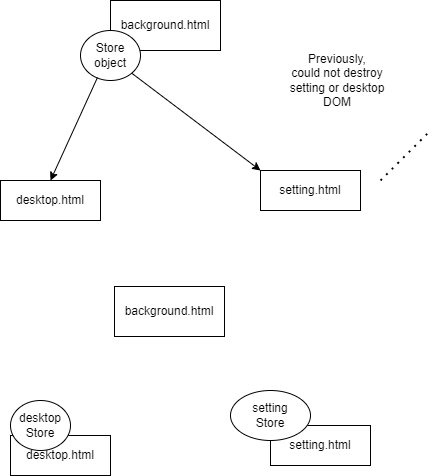

The diagram above was exported from draw.io. Its source (the exported page's mxGraphModel, read from the mxfile embedded in the PNG):
<mxGraphModel dx="1399" dy="772" grid="1" gridSize="10" guides="1" tooltips="1" connect="1" arrows="1" fold="1" page="1" pageScale="1" pageWidth="827" pageHeight="1169" math="0" shadow="0">
  <root>
    <mxCell id="0" />
    <mxCell id="1" parent="0" />
    <mxCell id="wvm_fO4YYTEZ4Ev1Zfm4-1" value="background.html" style="rounded=0;whiteSpace=wrap;html=1;" vertex="1" parent="1">
      <mxGeometry x="120" y="20" width="110" height="50" as="geometry" />
    </mxCell>
    <mxCell id="wvm_fO4YYTEZ4Ev1Zfm4-2" value="desktop.html" style="rounded=0;whiteSpace=wrap;html=1;" vertex="1" parent="1">
      <mxGeometry x="10" y="200" width="100" height="40" as="geometry" />
    </mxCell>
    <mxCell id="wvm_fO4YYTEZ4Ev1Zfm4-3" value="setting.html" style="rounded=0;whiteSpace=wrap;html=1;" vertex="1" parent="1">
      <mxGeometry x="270" y="190" width="100" height="40" as="geometry" />
    </mxCell>
    <mxCell id="wvm_fO4YYTEZ4Ev1Zfm4-4" value="Previously,&lt;br&gt;could not destroy setting or desktop DOM" style="text;html=1;strokeColor=none;fillColor=none;align=center;verticalAlign=middle;whiteSpace=wrap;rounded=0;" vertex="1" parent="1">
      <mxGeometry x="284" y="80" width="126" height="40" as="geometry" />
    </mxCell>
    <mxCell id="wvm_fO4YYTEZ4Ev1Zfm4-10" value="Store object" style="ellipse;whiteSpace=wrap;html=1;" vertex="1" parent="1">
      <mxGeometry x="90" y="50" width="60" height="50" as="geometry" />
    </mxCell>
    <mxCell id="wvm_fO4YYTEZ4Ev1Zfm4-11" value="" style="endArrow=classic;html=1;rounded=0;entryX=0;entryY=0;entryDx=0;entryDy=0;exitX=1;exitY=1;exitDx=0;exitDy=0;" edge="1" parent="1" source="wvm_fO4YYTEZ4Ev1Zfm4-10" target="wvm_fO4YYTEZ4Ev1Zfm4-3">
      <mxGeometry width="50" height="50" relative="1" as="geometry">
        <mxPoint x="160" y="110" as="sourcePoint" />
        <mxPoint x="304" y="256" as="targetPoint" />
      </mxGeometry>
    </mxCell>
    <mxCell id="wvm_fO4YYTEZ4Ev1Zfm4-12" value="" style="endArrow=classic;html=1;rounded=0;entryX=0.5;entryY=0;entryDx=0;entryDy=0;exitX=0.283;exitY=0.94;exitDx=0;exitDy=0;exitPerimeter=0;" edge="1" parent="1" source="wvm_fO4YYTEZ4Ev1Zfm4-10" target="wvm_fO4YYTEZ4Ev1Zfm4-2">
      <mxGeometry width="50" height="50" relative="1" as="geometry">
        <mxPoint x="143.21320343559637" y="110.67766952966349" as="sourcePoint" />
        <mxPoint x="272" y="208" as="targetPoint" />
      </mxGeometry>
    </mxCell>
    <mxCell id="wvm_fO4YYTEZ4Ev1Zfm4-14" value="background.html" style="rounded=0;whiteSpace=wrap;html=1;" vertex="1" parent="1">
      <mxGeometry x="124" y="306" width="110" height="50" as="geometry" />
    </mxCell>
    <mxCell id="wvm_fO4YYTEZ4Ev1Zfm4-15" value="desktop.html" style="rounded=0;whiteSpace=wrap;html=1;" vertex="1" parent="1">
      <mxGeometry x="20" y="455" width="100" height="40" as="geometry" />
    </mxCell>
    <mxCell id="wvm_fO4YYTEZ4Ev1Zfm4-16" value="setting.html" style="rounded=0;whiteSpace=wrap;html=1;" vertex="1" parent="1">
      <mxGeometry x="280" y="445" width="100" height="40" as="geometry" />
    </mxCell>
    <mxCell id="wvm_fO4YYTEZ4Ev1Zfm4-18" value="setting&lt;br&gt;Store" style="ellipse;whiteSpace=wrap;html=1;" vertex="1" parent="1">
      <mxGeometry x="240" y="410" width="80" height="50" as="geometry" />
    </mxCell>
    <mxCell id="wvm_fO4YYTEZ4Ev1Zfm4-21" value="desktop&lt;br&gt;Store" style="ellipse;whiteSpace=wrap;html=1;" vertex="1" parent="1">
      <mxGeometry x="20" y="420" width="60" height="50" as="geometry" />
    </mxCell>
    <mxCell id="wvm_fO4YYTEZ4Ev1Zfm4-23" value="" style="endArrow=none;dashed=1;html=1;dashPattern=1 3;strokeWidth=2;rounded=0;" edge="1" parent="1">
      <mxGeometry width="50" height="50" relative="1" as="geometry">
        <mxPoint x="390" y="200" as="sourcePoint" />
        <mxPoint x="440" y="150" as="targetPoint" />
      </mxGeometry>
    </mxCell>
  </root>
</mxGraphModel>